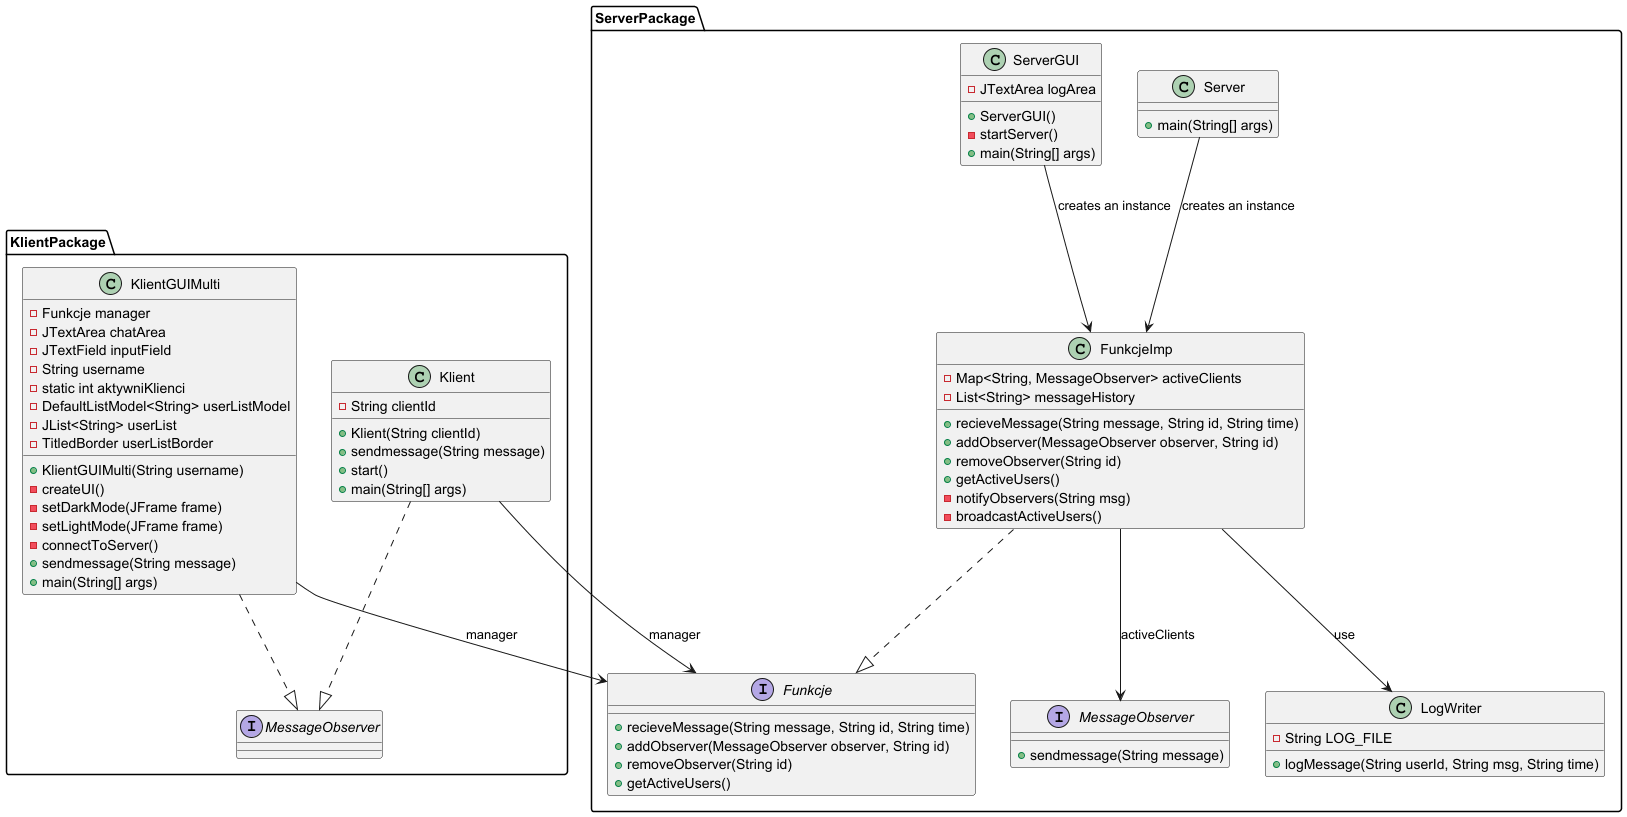

The diagram above was rendered by PlantUML. Its source (embedded in the PNG):
@startuml
' Pakiety
package KlientPackage {
    class KlientGUIMulti {
        - Funkcje manager
        - JTextArea chatArea
        - JTextField inputField
        - String username
        - static int aktywniKlienci
        - DefaultListModel<String> userListModel
        - JList<String> userList
        - TitledBorder userListBorder
        + KlientGUIMulti(String username)
        - createUI()
        - setDarkMode(JFrame frame)
        - setLightMode(JFrame frame)
        - connectToServer()
        + sendmessage(String message)
        + main(String[] args)
    }

    class Klient {
        - String clientId
        + Klient(String clientId)
        + sendmessage(String message)
        + start()
        + main(String[] args)
    }

    interface MessageObserver

    KlientGUIMulti ..|> MessageObserver
    Klient ..|> MessageObserver
}

package ServerPackage {
    interface Funkcje {
        + recieveMessage(String message, String id, String time)
        + addObserver(MessageObserver observer, String id)
        + removeObserver(String id)
        + getActiveUsers()
    }

    class FunkcjeImp {
        - Map<String, MessageObserver> activeClients
        - List<String> messageHistory
        + recieveMessage(String message, String id, String time)
        + addObserver(MessageObserver observer, String id)
        + removeObserver(String id)
        + getActiveUsers()
        - notifyObservers(String msg)
        - broadcastActiveUsers()
    }

    interface MessageObserver {
        + sendmessage(String message)
    }

    class Server {
        + main(String[] args)
    }

    class ServerGUI {
        - JTextArea logArea
        + ServerGUI()
        - startServer()
        + main(String[] args)
    }

    class LogWriter {
        - String LOG_FILE
        + logMessage(String userId, String msg, String time)
    }

    FunkcjeImp ..|> Funkcje
    FunkcjeImp --> MessageObserver : activeClients
    FunkcjeImp --> LogWriter : use
}

KlientGUIMulti --> Funkcje : manager
Klient --> Funkcje : manager
Server --> FunkcjeImp : creates an instance
ServerGUI --> FunkcjeImp : creates an instance

@enduml